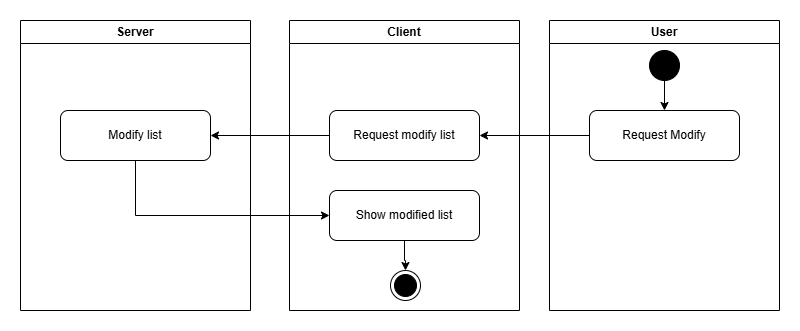

The diagram above was exported from draw.io. Its source (the exported page's mxGraphModel, read from the mxfile embedded in the PNG):
<mxGraphModel dx="1434" dy="780" grid="1" gridSize="10" guides="1" tooltips="1" connect="1" arrows="1" fold="1" page="1" pageScale="1" pageWidth="827" pageHeight="1169" math="0" shadow="0">
  <root>
    <mxCell id="0" />
    <mxCell id="1" parent="0" />
    <mxCell id="wxyRs1XQf3C56py_Pnzs-2" value="Client" style="swimlane;whiteSpace=wrap;html=1;" parent="1" vertex="1">
      <mxGeometry x="299" y="50" width="230" height="290" as="geometry" />
    </mxCell>
    <mxCell id="dVgs3Lkw4lIHIIyf5qNj-53" value="Request modify list" style="rounded=1;whiteSpace=wrap;html=1;" vertex="1" parent="wxyRs1XQf3C56py_Pnzs-2">
      <mxGeometry x="40" y="90" width="150" height="50" as="geometry" />
    </mxCell>
    <mxCell id="dVgs3Lkw4lIHIIyf5qNj-56" value="Show modified list" style="rounded=1;whiteSpace=wrap;html=1;" vertex="1" parent="wxyRs1XQf3C56py_Pnzs-2">
      <mxGeometry x="40" y="170" width="150" height="50" as="geometry" />
    </mxCell>
    <mxCell id="wxyRs1XQf3C56py_Pnzs-3" value="User" style="swimlane;whiteSpace=wrap;html=1;" parent="1" vertex="1">
      <mxGeometry x="559" y="50" width="230" height="290" as="geometry" />
    </mxCell>
    <mxCell id="dVgs3Lkw4lIHIIyf5qNj-45" value="Request Modify" style="rounded=1;whiteSpace=wrap;html=1;" vertex="1" parent="wxyRs1XQf3C56py_Pnzs-3">
      <mxGeometry x="40" y="90" width="150" height="50" as="geometry" />
    </mxCell>
    <mxCell id="dVgs3Lkw4lIHIIyf5qNj-49" value="" style="edgeStyle=orthogonalEdgeStyle;rounded=0;orthogonalLoop=1;jettySize=auto;html=1;" edge="1" parent="wxyRs1XQf3C56py_Pnzs-3" source="dVgs3Lkw4lIHIIyf5qNj-48" target="dVgs3Lkw4lIHIIyf5qNj-45">
      <mxGeometry relative="1" as="geometry" />
    </mxCell>
    <mxCell id="dVgs3Lkw4lIHIIyf5qNj-48" value="" style="ellipse;fillColor=strokeColor;html=1;" vertex="1" parent="wxyRs1XQf3C56py_Pnzs-3">
      <mxGeometry x="100" y="30" width="30" height="30" as="geometry" />
    </mxCell>
    <mxCell id="dVgs3Lkw4lIHIIyf5qNj-51" value="Server" style="swimlane;whiteSpace=wrap;html=1;" vertex="1" parent="1">
      <mxGeometry x="30" y="50" width="230" height="290" as="geometry" />
    </mxCell>
    <mxCell id="dVgs3Lkw4lIHIIyf5qNj-52" value="Modify list" style="rounded=1;whiteSpace=wrap;html=1;" vertex="1" parent="dVgs3Lkw4lIHIIyf5qNj-51">
      <mxGeometry x="40" y="90" width="150" height="50" as="geometry" />
    </mxCell>
    <mxCell id="dVgs3Lkw4lIHIIyf5qNj-54" value="" style="edgeStyle=orthogonalEdgeStyle;rounded=0;orthogonalLoop=1;jettySize=auto;html=1;" edge="1" parent="1" source="dVgs3Lkw4lIHIIyf5qNj-45" target="dVgs3Lkw4lIHIIyf5qNj-53">
      <mxGeometry relative="1" as="geometry" />
    </mxCell>
    <mxCell id="dVgs3Lkw4lIHIIyf5qNj-55" value="" style="edgeStyle=orthogonalEdgeStyle;rounded=0;orthogonalLoop=1;jettySize=auto;html=1;" edge="1" parent="1" source="dVgs3Lkw4lIHIIyf5qNj-53" target="dVgs3Lkw4lIHIIyf5qNj-52">
      <mxGeometry relative="1" as="geometry" />
    </mxCell>
    <mxCell id="dVgs3Lkw4lIHIIyf5qNj-57" style="edgeStyle=orthogonalEdgeStyle;rounded=0;orthogonalLoop=1;jettySize=auto;html=1;entryX=0;entryY=0.5;entryDx=0;entryDy=0;" edge="1" parent="1" source="dVgs3Lkw4lIHIIyf5qNj-52" target="dVgs3Lkw4lIHIIyf5qNj-56">
      <mxGeometry relative="1" as="geometry">
        <Array as="points">
          <mxPoint x="145" y="245" />
        </Array>
      </mxGeometry>
    </mxCell>
    <mxCell id="dVgs3Lkw4lIHIIyf5qNj-58" value="" style="ellipse;html=1;shape=endState;fillColor=strokeColor;" vertex="1" parent="1">
      <mxGeometry x="400" y="300" width="30" height="30" as="geometry" />
    </mxCell>
    <mxCell id="dVgs3Lkw4lIHIIyf5qNj-59" value="" style="edgeStyle=orthogonalEdgeStyle;rounded=0;orthogonalLoop=1;jettySize=auto;html=1;" edge="1" parent="1" source="dVgs3Lkw4lIHIIyf5qNj-56" target="dVgs3Lkw4lIHIIyf5qNj-58">
      <mxGeometry relative="1" as="geometry" />
    </mxCell>
  </root>
</mxGraphModel>